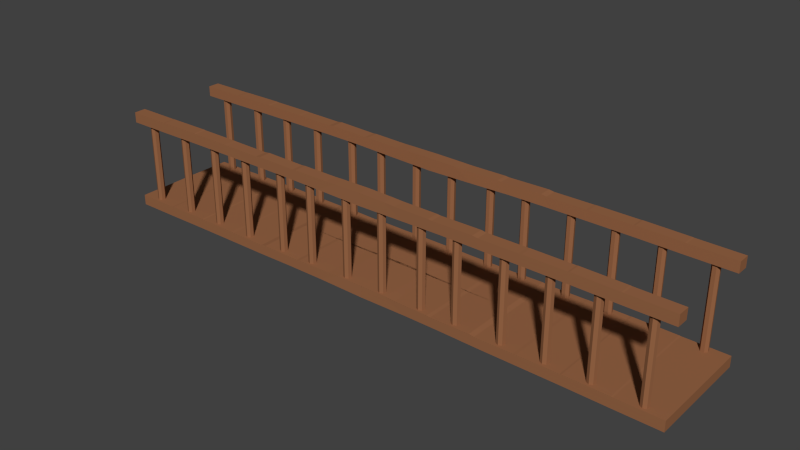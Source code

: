 # Source: BrueckeTypIII.blend  (saved by Blender 2.69.0; exported with 4.5.12 LTS)
import bpy
from mathutils import Matrix  # noqa: F401  (used for matrix-valued properties, if any)

bpy.ops.wm.read_factory_settings(use_empty=True)
scene = bpy.context.scene
scene.name = 'Scene'

# ---- collections
col_collection_1 = bpy.data.collections.new('Collection 1'); scene.collection.children.link(col_collection_1)

# ---- materials (node trees are filled in below, after node groups)
mat_holz = bpy.data.materials.new('Holz')
mat_holz.alpha_threshold = 0.0
mat_holz.use_transparent_shadow = False
mat_holz.diffuse_color = (0.3108, 0.132, 0.06121, 1.0)
mat_holz.roughness = 1.0
mat_holz.specular_intensity = 0.6
mat_holz.line_color = (0.0, 0.0, 0.0, 1.0)

# ---- material node trees

# ---- world
world_world = bpy.data.worlds.new('World'); scene.world = world_world
world_world.color = (0.05088, 0.05088, 0.05088)
world_world.use_sun_shadow = False
world_world.sun_shadow_jitter_overblur = 0.0
world_world.cycles.sampling_method = 'MANUAL'
world_world.cycles.sample_map_resolution = 256

# ---- meshes
me_circle = bpy.data.meshes.new('Circle')
me_circle.from_pydata([(1.529, -0.4012, -0.0007906), (1.034, -0.397, -0.005506), (0.5822, -0.4002, -0.01132), (-0.0007561, -0.4103, -0.01466), (0.3281, -0.2697, 0.4953), (-0.003942, -0.2678, 0.493), (0.3281, -0.2697, -0.01352), (-0.003942, -0.2678, -0.01588), (-0.0007561, -0.4103, 0.4942), (0.5822, -0.4002, 0.4975), (1.034, -0.397, 0.5033), (1.529, -0.4012, 0.5081), (2.002, -0.4028, 0.5088), (2.494, -0.406, 0.5088), (3.014, -0.4129, 0.5088), (3.544, -0.4175, 0.5088), (0.4621, -0.2737, -0.01156), (0.887, -0.2767, -0.005653), (0.4621, -0.2737, 0.4973), (0.887, -0.2767, 0.5032), (0.9322, -0.281, -0.005209), (1.418, -0.2736, -0.0006913), (1.418, -0.2736, 0.5082), (0.9322, -0.281, 0.5036), (1.481, -0.2828, 0.5084), (1.939, -0.2809, 0.5088), (1.974, -0.2792, 0.5088), (2.46, -0.2806, 0.5088), (2.998, -0.2853, 0.5088), (2.481, -0.2784, 0.5088), (3.017, -0.2872, 0.5088), (3.545, -0.2915, 0.5088), (-0.004406, -0.2684, 0.6374), (-0.001219, -0.4109, 0.6386), (0.3276, -0.2703, 0.6397), (0.5817, -0.4008, 0.6419), (1.033, -0.3976, 0.6478), (1.528, -0.4018, 0.6525), (2.002, -0.4034, 0.6533), (2.494, -0.4066, 0.6533), (3.013, -0.4135, 0.6533), (3.544, -0.4181, 0.6533), (0.4616, -0.2743, 0.6417), (0.8865, -0.2773, 0.6476), (0.9317, -0.2816, 0.6481), (1.418, -0.2742, 0.6526), (1.481, -0.2834, 0.6529), (1.939, -0.2815, 0.6533), (1.973, -0.2798, 0.6533), (2.459, -0.2812, 0.6533), (2.48, -0.279, 0.6533), (2.998, -0.2859, 0.6533), (3.017, -0.2878, 0.6533), (3.544, -0.2921, 0.6533), (0.3281, 0.8074, 0.4953), (-0.003942, 0.8113, 0.493), (-0.01853, 0.6617, 0.4942), (0.5822, 0.673, 0.4975), (1.034, 0.6826, 0.5033), (1.529, 0.6827, 0.5081), (2.002, 0.6811, 0.5088), (2.494, 0.678, 0.5088), (3.014, 0.671, 0.5088), (3.544, 0.6665, 0.5088), (0.4621, 0.8042, 0.4973), (0.887, 0.807, 0.5032), (1.418, 0.8102, 0.5082), (0.9322, 0.8027, 0.5036), (1.481, 0.801, 0.5084), (1.939, 0.803, 0.5088), (1.974, 0.8047, 0.5088), (2.46, 0.8033, 0.5088), (2.998, 0.7986, 0.5088), (2.481, 0.8055, 0.5088), (3.017, 0.7967, 0.5088), (3.545, 0.7925, 0.5088), (-0.004406, 0.8108, 0.6374), (-0.01899, 0.6611, 0.6386), (0.3276, 0.8069, 0.6397), (0.5817, 0.6724, 0.6419), (1.033, 0.682, 0.6478), (1.528, 0.6821, 0.6525), (2.002, 0.6805, 0.6533), (2.494, 0.6774, 0.6533), (3.013, 0.6704, 0.6533), (3.544, 0.6659, 0.6533), (0.4616, 0.8036, 0.6417), (0.8865, 0.8065, 0.6476), (0.9317, 0.8021, 0.6481), (1.418, 0.8096, 0.6526), (1.481, 0.8004, 0.6529), (1.939, 0.8024, 0.6533), (1.973, 0.8041, 0.6533), (2.459, 0.8028, 0.6533), (2.48, 0.8049, 0.6533), (2.998, 0.7981, 0.6533), (3.017, 0.7962, 0.6533), (3.544, 0.7919, 0.6533), (3.298, 0.7262, 0.6251), (3.298, -0.3482, 0.6251), (3.335, 0.7246, 0.6072), (3.335, -0.3499, 0.6072), (3.344, 0.7243, 0.5669), (3.344, -0.3502, 0.5669), (3.319, 0.7252, 0.5345), (3.319, -0.3493, 0.5345), (3.277, 0.7273, 0.5345), (3.277, -0.3471, 0.5345), (3.252, 0.7291, 0.5669), (3.252, -0.3453, 0.5669), (3.261, 0.7284, 0.6072), (3.261, -0.346, 0.6072), (2.751, 0.7488, 0.6251), (2.751, -0.3256, 0.6251), (2.788, 0.7435, 0.6072), (2.788, -0.3309, 0.6072), (2.798, 0.7424, 0.5669), (2.798, -0.332, 0.5669), (2.772, 0.7458, 0.5345), (2.772, -0.3286, 0.5345), (2.73, 0.752, 0.5345), (2.73, -0.3224, 0.5345), (2.705, 0.7563, 0.5669), (2.705, -0.3181, 0.5669), (2.714, 0.7547, 0.6072), (2.714, -0.3198, 0.6072), (2.247, 0.7316, 0.6251), (2.247, -0.3428, 0.6251), (2.284, 0.7229, 0.6072), (2.284, -0.3514, 0.6072), (2.294, 0.721, 0.5669), (2.294, -0.3534, 0.5669), (2.268, 0.7268, 0.5345), (2.268, -0.3475, 0.5345), (2.226, 0.7366, 0.5345), (2.226, -0.3377, 0.5345), (2.201, 0.743, 0.5669), (2.201, -0.3313, 0.5669), (2.21, 0.7406, 0.6072), (2.21, -0.3337, 0.6072), (1.743, 0.7423, 0.6251), (1.743, -0.3319, 0.6251), (1.78, 0.7308, 0.6072), (1.78, -0.3435, 0.6072), (1.79, 0.728, 0.5669), (1.79, -0.3462, 0.5669), (1.764, 0.7359, 0.5345), (1.764, -0.3383, 0.5345), (1.722, 0.749, 0.5345), (1.722, -0.3252, 0.5345), (1.697, 0.7573, 0.5669), (1.697, -0.3169, 0.5669), (1.706, 0.7543, 0.6072), (1.706, -0.32, 0.6072), (1.196, 0.7591, 0.6251), (1.196, -0.315, 0.6251), (1.234, 0.7471, 0.6072), (1.234, -0.327, 0.6072), (1.243, 0.7441, 0.5669), (1.243, -0.33, 0.5669), (1.217, 0.7526, 0.5345), (1.217, -0.3215, 0.5345), (1.176, 0.7656, 0.5345), (1.176, -0.3085, 0.5345), (1.15, 0.7734, 0.5669), (1.15, -0.3007, 0.5669), (1.159, 0.7706, 0.6072), (1.159, -0.3035, 0.6072), (0.7566, 0.7297, 0.6251), (0.7566, -0.3388, 0.6251), (0.7939, 0.7153, 0.6072), (0.7939, -0.353, 0.6072), (0.8031, 0.7115, 0.5669), (0.8031, -0.3567, 0.5669), (0.7773, 0.7216, 0.5345), (0.7773, -0.3468, 0.5345), (0.7359, 0.7379, 0.5345), (0.7359, -0.3307, 0.5345), (0.7102, 0.7478, 0.5669), (0.7102, -0.3209, 0.5669), (0.7194, 0.7446, 0.6072), (0.7194, -0.3241, 0.6072), (0.2419, 0.741, 0.6251), (0.2419, -0.3238, 0.6251), (0.2791, 0.711, 0.6072), (0.2791, -0.3529, 0.6072), (0.2883, 0.6993, 0.5669), (0.2883, -0.3643, 0.5669), (0.2626, 0.7232, 0.5345), (0.2626, -0.341, 0.5345), (0.2212, 0.7549, 0.5345), (0.2212, -0.3104, 0.5345), (0.1954, 0.7684, 0.5669), (0.1954, -0.2974, 0.5669), (0.2046, 0.768, 0.6072), (0.2046, -0.2976, 0.6072), (-1.529, -0.4012, -0.0007906), (-1.034, -0.397, -0.005506), (-0.5822, -0.4002, -0.01132), (0.0007564, -0.4103, -0.01466), (-0.3281, -0.2697, 0.4953), (0.003943, -0.2678, 0.493), (-0.3281, -0.2697, -0.01352), (0.003943, -0.2678, -0.01588), (0.0007564, -0.4103, 0.4942), (-0.5822, -0.4002, 0.4975), (-1.034, -0.397, 0.5033), (-1.529, -0.4012, 0.5081), (-2.002, -0.4028, 0.5088), (-2.494, -0.406, 0.5088), (-3.014, -0.4129, 0.5088), (-3.544, -0.4175, 0.5088), (-0.4621, -0.2737, -0.01156), (-0.887, -0.2767, -0.005653), (-0.4621, -0.2737, 0.4973), (-0.887, -0.2767, 0.5032), (-0.9322, -0.281, -0.005209), (-1.418, -0.2736, -0.0006913), (-1.418, -0.2736, 0.5082), (-0.9322, -0.281, 0.5036), (-1.481, -0.2828, 0.5084), (-1.939, -0.2809, 0.5088), (-1.974, -0.2792, 0.5088), (-2.46, -0.2806, 0.5088), (-2.998, -0.2853, 0.5088), (-2.481, -0.2784, 0.5088), (-3.017, -0.2872, 0.5088), (-3.545, -0.2915, 0.5088), (0.004406, -0.2684, 0.6374), (0.001219, -0.4109, 0.6386), (-0.3276, -0.2703, 0.6397), (-0.5817, -0.4008, 0.6419), (-1.033, -0.3976, 0.6478), (-1.528, -0.4018, 0.6525), (-2.002, -0.4034, 0.6533), (-2.494, -0.4066, 0.6533), (-3.013, -0.4135, 0.6533), (-3.544, -0.4181, 0.6533), (-0.4616, -0.2743, 0.6417), (-0.8865, -0.2773, 0.6476), (-0.9317, -0.2816, 0.6481), (-1.418, -0.2742, 0.6526), (-1.481, -0.2834, 0.6529), (-1.939, -0.2815, 0.6533), (-1.973, -0.2798, 0.6533), (-2.459, -0.2812, 0.6533), (-2.48, -0.279, 0.6533), (-2.998, -0.2859, 0.6533), (-3.017, -0.2878, 0.6533), (-3.544, -0.2921, 0.6533), (-0.3281, 0.8074, 0.4953), (0.003943, 0.8113, 0.493), (0.01853, 0.6617, 0.4942), (-0.5822, 0.673, 0.4975), (-1.034, 0.6826, 0.5033), (-1.529, 0.6827, 0.5081), (-2.002, 0.6811, 0.5088), (-2.494, 0.678, 0.5088), (-3.014, 0.671, 0.5088), (-3.544, 0.6665, 0.5088), (-0.4621, 0.8042, 0.4973), (-0.887, 0.807, 0.5032), (-1.418, 0.8102, 0.5082), (-0.9322, 0.8027, 0.5036), (-1.481, 0.801, 0.5084), (-1.939, 0.803, 0.5088), (-1.974, 0.8047, 0.5088), (-2.46, 0.8033, 0.5088), (-2.998, 0.7986, 0.5088), (-2.481, 0.8055, 0.5088), (-3.017, 0.7967, 0.5088), (-3.545, 0.7925, 0.5088), (0.004406, 0.8108, 0.6374), (0.01899, 0.6611, 0.6386), (-0.3276, 0.8069, 0.6397), (-0.5817, 0.6724, 0.6419), (-1.033, 0.682, 0.6478), (-1.528, 0.6821, 0.6525), (-2.002, 0.6805, 0.6533), (-2.494, 0.6774, 0.6533), (-3.013, 0.6704, 0.6533), (-3.544, 0.6659, 0.6533), (-0.4616, 0.8036, 0.6417), (-0.8865, 0.8065, 0.6476), (-0.9317, 0.8021, 0.6481), (-1.418, 0.8096, 0.6526), (-1.481, 0.8004, 0.6529), (-1.939, 0.8024, 0.6533), (-1.973, 0.8041, 0.6533), (-2.459, 0.8028, 0.6533), (-2.48, 0.8049, 0.6533), (-2.998, 0.7981, 0.6533), (-3.017, 0.7962, 0.6533), (-3.544, 0.7919, 0.6533), (-3.298, 0.7262, 0.6251), (-3.298, -0.3482, 0.6251), (-3.335, 0.7246, 0.6072), (-3.335, -0.3499, 0.6072), (-3.344, 0.7243, 0.5669), (-3.344, -0.3502, 0.5669), (-3.319, 0.7252, 0.5345), (-3.319, -0.3493, 0.5345), (-3.277, 0.7273, 0.5345), (-3.277, -0.3471, 0.5345), (-3.252, 0.7291, 0.5669), (-3.252, -0.3453, 0.5669), (-3.261, 0.7284, 0.6072), (-3.261, -0.346, 0.6072), (-2.751, 0.7488, 0.6251), (-2.751, -0.3256, 0.6251), (-2.788, 0.7435, 0.6072), (-2.788, -0.3309, 0.6072), (-2.798, 0.7424, 0.5669), (-2.798, -0.332, 0.5669), (-2.772, 0.7458, 0.5345), (-2.772, -0.3286, 0.5345), (-2.73, 0.752, 0.5345), (-2.73, -0.3224, 0.5345), (-2.705, 0.7563, 0.5669), (-2.705, -0.3181, 0.5669), (-2.714, 0.7547, 0.6072), (-2.714, -0.3198, 0.6072), (-2.247, 0.7316, 0.6251), (-2.247, -0.3428, 0.6251), (-2.284, 0.7229, 0.6072), (-2.284, -0.3514, 0.6072), (-2.294, 0.721, 0.5669), (-2.294, -0.3534, 0.5669), (-2.268, 0.7268, 0.5345), (-2.268, -0.3475, 0.5345), (-2.226, 0.7366, 0.5345), (-2.226, -0.3377, 0.5345), (-2.201, 0.743, 0.5669), (-2.201, -0.3313, 0.5669), (-2.21, 0.7406, 0.6072), (-2.21, -0.3337, 0.6072), (-1.743, 0.7423, 0.6251), (-1.743, -0.3319, 0.6251), (-1.78, 0.7308, 0.6072), (-1.78, -0.3435, 0.6072), (-1.79, 0.728, 0.5669), (-1.79, -0.3462, 0.5669), (-1.764, 0.7359, 0.5345), (-1.764, -0.3383, 0.5345), (-1.722, 0.749, 0.5345), (-1.722, -0.3252, 0.5345), (-1.697, 0.7573, 0.5669), (-1.697, -0.3169, 0.5669), (-1.706, 0.7543, 0.6072), (-1.706, -0.32, 0.6072), (-1.196, 0.7591, 0.6251), (-1.196, -0.315, 0.6251), (-1.234, 0.7471, 0.6072), (-1.234, -0.327, 0.6072), (-1.243, 0.7441, 0.5669), (-1.243, -0.33, 0.5669), (-1.217, 0.7526, 0.5345), (-1.217, -0.3215, 0.5345), (-1.176, 0.7656, 0.5345), (-1.176, -0.3085, 0.5345), (-1.15, 0.7734, 0.5669), (-1.15, -0.3007, 0.5669), (-1.159, 0.7706, 0.6072), (-1.159, -0.3035, 0.6072), (-0.7566, 0.7297, 0.6251), (-0.7566, -0.3388, 0.6251), (-0.7939, 0.7153, 0.6072), (-0.7939, -0.353, 0.6072), (-0.8031, 0.7115, 0.5669), (-0.8031, -0.3567, 0.5669), (-0.7773, 0.7216, 0.5345), (-0.7773, -0.3468, 0.5345), (-0.7359, 0.7379, 0.5345), (-0.7359, -0.3307, 0.5345), (-0.7102, 0.7478, 0.5669), (-0.7102, -0.3209, 0.5669), (-0.7194, 0.7446, 0.6072), (-0.7194, -0.3241, 0.6072), (-0.2419, 0.741, 0.6251), (-0.2419, -0.3238, 0.6251), (-0.2791, 0.711, 0.6072), (-0.2791, -0.3529, 0.6072), (-0.2883, 0.6993, 0.5669), (-0.2883, -0.3643, 0.5669), (-0.2626, 0.7232, 0.5345), (-0.2626, -0.341, 0.5345), (-0.2212, 0.7549, 0.5345), (-0.2212, -0.3104, 0.5345), (-0.1954, 0.7684, 0.5669), (-0.1954, -0.2974, 0.5669), (-0.2046, 0.768, 0.6072), (-0.2046, -0.2976, 0.6072), (3.544, -0.4175, -3.845e-07), (3.014, -0.4129, -3.845e-07), (2.494, -0.406, -3.845e-07), (2.002, -0.4028, -3.845e-07), (1.529, -0.4012, 0.0007899), (1.034, -0.397, 0.005505), (0.5822, -0.4002, 0.01132), (-0.0007561, -0.4103, 0.01466), (0.3281, -0.2697, -0.4953), (-0.003942, -0.2678, -0.493), (0.3281, -0.2697, 0.01352), (-0.003942, -0.2678, 0.01588), (-0.0007561, -0.4103, -0.4942), (0.5822, -0.4002, -0.4975), (1.034, -0.397, -0.5033), (1.529, -0.4012, -0.5081), (2.002, -0.4028, -0.5088), (2.494, -0.406, -0.5088), (3.014, -0.4129, -0.5088), (3.544, -0.4175, -0.5088), (0.4621, -0.2737, 0.01156), (0.887, -0.2767, 0.005653), (0.4621, -0.2737, -0.4973), (0.887, -0.2767, -0.5032), (0.9322, -0.281, 0.005208), (1.418, -0.2736, 0.0006905), (1.418, -0.2736, -0.5082), (0.9322, -0.281, -0.5036), (1.481, -0.2828, 0.0003982), (1.939, -0.2809, -3.845e-07), (1.481, -0.2828, -0.5084), (1.939, -0.2809, -0.5088), (1.974, -0.2792, -3.845e-07), (2.46, -0.2806, -3.845e-07), (1.974, -0.2792, -0.5088), (2.46, -0.2806, -0.5088), (2.481, -0.2784, -3.845e-07), (2.998, -0.2853, -3.845e-07), (2.998, -0.2853, -0.5088), (2.481, -0.2784, -0.5088), (3.017, -0.2872, -3.845e-07), (3.545, -0.2915, -3.845e-07), (3.017, -0.2872, -0.5088), (3.545, -0.2915, -0.5088), (-0.004406, -0.2684, -0.6374), (-0.001219, -0.4109, -0.6386), (0.3276, -0.2703, -0.6397), (0.5817, -0.4008, -0.6419), (1.033, -0.3976, -0.6478), (1.528, -0.4018, -0.6525), (2.002, -0.4034, -0.6533), (2.494, -0.4066, -0.6533), (3.013, -0.4135, -0.6533), (3.544, -0.4181, -0.6533), (0.4616, -0.2743, -0.6417), (0.8865, -0.2773, -0.6476), (0.9317, -0.2816, -0.6481), (1.418, -0.2742, -0.6526), (1.481, -0.2834, -0.6529), (1.939, -0.2815, -0.6533), (1.973, -0.2798, -0.6533), (2.459, -0.2812, -0.6533), (2.48, -0.279, -0.6533), (2.998, -0.2859, -0.6533), (3.017, -0.2878, -0.6533), (3.544, -0.2921, -0.6533), (0.3281, 0.8074, -0.4953), (-0.003942, 0.8113, -0.493), (-0.01853, 0.6617, -0.4942), (0.5822, 0.673, -0.4975), (1.034, 0.6826, -0.5033), (1.529, 0.6827, -0.5081), (2.002, 0.6811, -0.5088), (2.494, 0.678, -0.5088), (3.014, 0.671, -0.5088), (3.544, 0.6665, -0.5088), (0.4621, 0.8042, -0.4973), (0.887, 0.807, -0.5032), (1.418, 0.8102, -0.5082), (0.9322, 0.8027, -0.5036), (1.481, 0.801, -0.5084), (1.939, 0.803, -0.5088), (1.974, 0.8047, -0.5088), (2.46, 0.8033, -0.5088), (2.998, 0.7986, -0.5088), (2.481, 0.8055, -0.5088), (3.017, 0.7967, -0.5088), (3.545, 0.7925, -0.5088), (-0.004406, 0.8108, -0.6374), (-0.01899, 0.6611, -0.6386), (0.3276, 0.8069, -0.6397), (0.5817, 0.6724, -0.6419), (1.033, 0.682, -0.6478), (1.528, 0.6821, -0.6525), (2.002, 0.6805, -0.6533), (2.494, 0.6774, -0.6533), (3.013, 0.6704, -0.6533), (3.544, 0.6659, -0.6533), (0.4616, 0.8036, -0.6417), (0.8865, 0.8065, -0.6476), (0.9317, 0.8021, -0.6481), (1.418, 0.8096, -0.6526), (1.481, 0.8004, -0.6529), (1.939, 0.8024, -0.6533), (1.973, 0.8041, -0.6533), (2.459, 0.8028, -0.6533), (2.48, 0.8049, -0.6533), (2.998, 0.7981, -0.6533), (3.017, 0.7962, -0.6533), (3.544, 0.7919, -0.6533), (3.298, 0.7262, -0.6251), (3.298, -0.3482, -0.6251), (3.335, 0.7246, -0.6072), (3.335, -0.3499, -0.6072), (3.344, 0.7243, -0.5669), (3.344, -0.3502, -0.5669), (3.319, 0.7252, -0.5345), (3.319, -0.3493, -0.5345), (3.277, 0.7273, -0.5345), (3.277, -0.3471, -0.5345), (3.252, 0.7291, -0.5669), (3.252, -0.3453, -0.5669), (3.261, 0.7284, -0.6072), (3.261, -0.346, -0.6072), (2.751, 0.7488, -0.6251), (2.751, -0.3256, -0.6251), (2.788, 0.7435, -0.6072), (2.788, -0.3309, -0.6072), (2.798, 0.7424, -0.5669), (2.798, -0.332, -0.5669), (2.772, 0.7458, -0.5345), (2.772, -0.3286, -0.5345), (2.73, 0.752, -0.5345), (2.73, -0.3224, -0.5345), (2.705, 0.7563, -0.5669), (2.705, -0.3181, -0.5669), (2.714, 0.7547, -0.6072), (2.714, -0.3198, -0.6072), (2.247, 0.7316, -0.6251), (2.247, -0.3428, -0.6251), (2.284, 0.7229, -0.6072), (2.284, -0.3514, -0.6072), (2.294, 0.721, -0.5669), (2.294, -0.3534, -0.5669), (2.268, 0.7268, -0.5345), (2.268, -0.3475, -0.5345), (2.226, 0.7366, -0.5345), (2.226, -0.3377, -0.5345), (2.201, 0.743, -0.5669), (2.201, -0.3313, -0.5669), (2.21, 0.7406, -0.6072), (2.21, -0.3337, -0.6072), (1.743, 0.7423, -0.6251), (1.743, -0.3319, -0.6251), (1.78, 0.7308, -0.6072), (1.78, -0.3435, -0.6072), (1.79, 0.728, -0.5669), (1.79, -0.3462, -0.5669), (1.764, 0.7359, -0.5345), (1.764, -0.3383, -0.5345), (1.722, 0.749, -0.5345), (1.722, -0.3252, -0.5345), (1.697, 0.7573, -0.5669), (1.697, -0.3169, -0.5669), (1.706, 0.7543, -0.6072), (1.706, -0.32, -0.6072), (1.196, 0.7591, -0.6251), (1.196, -0.315, -0.6251), (1.234, 0.7471, -0.6072), (1.234, -0.327, -0.6072), (1.243, 0.7441, -0.5669), (1.243, -0.33, -0.5669), (1.217, 0.7526, -0.5345), (1.217, -0.3215, -0.5345), (1.176, 0.7656, -0.5345), (1.176, -0.3085, -0.5345), (1.15, 0.7734, -0.5669), (1.15, -0.3007, -0.5669), (1.159, 0.7706, -0.6072), (1.159, -0.3035, -0.6072), (0.7566, 0.7297, -0.6251), (0.7566, -0.3388, -0.6251), (0.7939, 0.7153, -0.6072), (0.7939, -0.353, -0.6072), (0.8031, 0.7115, -0.5669), (0.8031, -0.3567, -0.5669), (0.7773, 0.7216, -0.5345), (0.7773, -0.3468, -0.5345), (0.7359, 0.7379, -0.5345), (0.7359, -0.3307, -0.5345), (0.7102, 0.7478, -0.5669), (0.7102, -0.3209, -0.5669), (0.7194, 0.7446, -0.6072), (0.7194, -0.3241, -0.6072), (0.2419, 0.741, -0.6251), (0.2419, -0.3238, -0.6251), (0.2791, 0.711, -0.6072), (0.2791, -0.3529, -0.6072), (0.2883, 0.6993, -0.5669), (0.2883, -0.3643, -0.5669), (0.2626, 0.7232, -0.5345), (0.2626, -0.341, -0.5345), (0.2212, 0.7549, -0.5345), (0.2212, -0.3104, -0.5345), (0.1954, 0.7684, -0.5669), (0.1954, -0.2974, -0.5669), (0.2046, 0.768, -0.6072), (0.2046, -0.2976, -0.6072), (-3.544, -0.4175, -3.845e-07), (-3.014, -0.4129, -3.845e-07), (-2.494, -0.406, -3.845e-07), (-2.002, -0.4028, -3.845e-07), (-1.529, -0.4012, 0.0007899), (-1.034, -0.397, 0.005505), (-0.5822, -0.4002, 0.01132), (0.0007564, -0.4103, 0.01466), (-0.3281, -0.2697, -0.4953), (0.003943, -0.2678, -0.493), (-0.3281, -0.2697, 0.01352), (0.003943, -0.2678, 0.01588), (0.0007564, -0.4103, -0.4942), (-0.5822, -0.4002, -0.4975), (-1.034, -0.397, -0.5033), (-1.529, -0.4012, -0.5081), (-2.002, -0.4028, -0.5088), (-2.494, -0.406, -0.5088), (-3.014, -0.4129, -0.5088), (-3.544, -0.4175, -0.5088), (-0.4621, -0.2737, 0.01156), (-0.887, -0.2767, 0.005653), (-0.4621, -0.2737, -0.4973), (-0.887, -0.2767, -0.5032), (-0.9322, -0.281, 0.005208), (-1.418, -0.2736, 0.0006905), (-1.418, -0.2736, -0.5082), (-0.9322, -0.281, -0.5036), (-1.481, -0.2828, 0.0003982), (-1.939, -0.2809, -3.845e-07), (-1.481, -0.2828, -0.5084), (-1.939, -0.2809, -0.5088), (-1.974, -0.2792, -3.845e-07), (-2.46, -0.2806, -3.845e-07), (-1.974, -0.2792, -0.5088), (-2.46, -0.2806, -0.5088), (-2.481, -0.2784, -3.845e-07), (-2.998, -0.2853, -3.845e-07), (-2.998, -0.2853, -0.5088), (-2.481, -0.2784, -0.5088), (-3.017, -0.2872, -3.845e-07), (-3.545, -0.2915, -3.845e-07), (-3.017, -0.2872, -0.5088), (-3.545, -0.2915, -0.5088), (0.004406, -0.2684, -0.6374), (0.001219, -0.4109, -0.6386), (-0.3276, -0.2703, -0.6397), (-0.5817, -0.4008, -0.6419), (-1.033, -0.3976, -0.6478), (-1.528, -0.4018, -0.6525), (-2.002, -0.4034, -0.6533), (-2.494, -0.4066, -0.6533), (-3.013, -0.4135, -0.6533), (-3.544, -0.4181, -0.6533), (-0.4616, -0.2743, -0.6417), (-0.8865, -0.2773, -0.6476), (-0.9317, -0.2816, -0.6481), (-1.418, -0.2742, -0.6526), (-1.481, -0.2834, -0.6529), (-1.939, -0.2815, -0.6533), (-1.973, -0.2798, -0.6533), (-2.459, -0.2812, -0.6533), (-2.48, -0.279, -0.6533), (-2.998, -0.2859, -0.6533), (-3.017, -0.2878, -0.6533), (-3.544, -0.2921, -0.6533), (-0.3281, 0.8074, -0.4953), (0.003943, 0.8113, -0.493), (0.01853, 0.6617, -0.4942), (-0.5822, 0.673, -0.4975), (-1.034, 0.6826, -0.5033), (-1.529, 0.6827, -0.5081), (-2.002, 0.6811, -0.5088), (-2.494, 0.678, -0.5088), (-3.014, 0.671, -0.5088), (-3.544, 0.6665, -0.5088), (-0.4621, 0.8042, -0.4973), (-0.887, 0.807, -0.5032), (-1.418, 0.8102, -0.5082), (-0.9322, 0.8027, -0.5036), (-1.481, 0.801, -0.5084), (-1.939, 0.803, -0.5088), (-1.974, 0.8047, -0.5088), (-2.46, 0.8033, -0.5088), (-2.998, 0.7986, -0.5088), (-2.481, 0.8055, -0.5088), (-3.017, 0.7967, -0.5088), (-3.545, 0.7925, -0.5088), (0.004406, 0.8108, -0.6374), (0.01899, 0.6611, -0.6386), (-0.3276, 0.8069, -0.6397), (-0.5817, 0.6724, -0.6419), (-1.033, 0.682, -0.6478), (-1.528, 0.6821, -0.6525), (-2.002, 0.6805, -0.6533), (-2.494, 0.6774, -0.6533), (-3.013, 0.6704, -0.6533), (-3.544, 0.6659, -0.6533), (-0.4616, 0.8036, -0.6417), (-0.8865, 0.8065, -0.6476), (-0.9317, 0.8021, -0.6481), (-1.418, 0.8096, -0.6526), (-1.481, 0.8004, -0.6529), (-1.939, 0.8024, -0.6533), (-1.973, 0.8041, -0.6533), (-2.459, 0.8028, -0.6533), (-2.48, 0.8049, -0.6533), (-2.998, 0.7981, -0.6533), (-3.017, 0.7962, -0.6533), (-3.544, 0.7919, -0.6533), (-3.298, 0.7262, -0.6251), (-3.298, -0.3482, -0.6251), (-3.335, 0.7246, -0.6072), (-3.335, -0.3499, -0.6072), (-3.344, 0.7243, -0.5669), (-3.344, -0.3502, -0.5669), (-3.319, 0.7252, -0.5345), (-3.319, -0.3493, -0.5345), (-3.277, 0.7273, -0.5345), (-3.277, -0.3471, -0.5345), (-3.252, 0.7291, -0.5669), (-3.252, -0.3453, -0.5669), (-3.261, 0.7284, -0.6072), (-3.261, -0.346, -0.6072), (-2.751, 0.7488, -0.6251), (-2.751, -0.3256, -0.6251), (-2.788, 0.7435, -0.6072), (-2.788, -0.3309, -0.6072), (-2.798, 0.7424, -0.5669), (-2.798, -0.332, -0.5669), (-2.772, 0.7458, -0.5345), (-2.772, -0.3286, -0.5345), (-2.73, 0.752, -0.5345), (-2.73, -0.3224, -0.5345), (-2.705, 0.7563, -0.5669), (-2.705, -0.3181, -0.5669), (-2.714, 0.7547, -0.6072), (-2.714, -0.3198, -0.6072), (-2.247, 0.7316, -0.6251), (-2.247, -0.3428, -0.6251), (-2.284, 0.7229, -0.6072), (-2.284, -0.3514, -0.6072), (-2.294, 0.721, -0.5669), (-2.294, -0.3534, -0.5669), (-2.268, 0.7268, -0.5345), (-2.268, -0.3475, -0.5345), (-2.226, 0.7366, -0.5345), (-2.226, -0.3377, -0.5345), (-2.201, 0.743, -0.5669), (-2.201, -0.3313, -0.5669), (-2.21, 0.7406, -0.6072), (-2.21, -0.3337, -0.6072), (-1.743, 0.7423, -0.6251), (-1.743, -0.3319, -0.6251), (-1.78, 0.7308, -0.6072), (-1.78, -0.3435, -0.6072), (-1.79, 0.728, -0.5669), (-1.79, -0.3462, -0.5669), (-1.764, 0.7359, -0.5345), (-1.764, -0.3383, -0.5345), (-1.722, 0.749, -0.5345), (-1.722, -0.3252, -0.5345), (-1.697, 0.7573, -0.5669), (-1.697, -0.3169, -0.5669), (-1.706, 0.7543, -0.6072), (-1.706, -0.32, -0.6072), (-1.196, 0.7591, -0.6251), (-1.196, -0.315, -0.6251), (-1.234, 0.7471, -0.6072), (-1.234, -0.327, -0.6072), (-1.243, 0.7441, -0.5669), (-1.243, -0.33, -0.5669), (-1.217, 0.7526, -0.5345), (-1.217, -0.3215, -0.5345), (-1.176, 0.7656, -0.5345), (-1.176, -0.3085, -0.5345), (-1.15, 0.7734, -0.5669), (-1.15, -0.3007, -0.5669), (-1.159, 0.7706, -0.6072), (-1.159, -0.3035, -0.6072), (-0.7566, 0.7297, -0.6251), (-0.7566, -0.3388, -0.6251), (-0.7939, 0.7153, -0.6072), (-0.7939, -0.353, -0.6072), (-0.8031, 0.7115, -0.5669), (-0.8031, -0.3567, -0.5669), (-0.7773, 0.7216, -0.5345), (-0.7773, -0.3468, -0.5345), (-0.7359, 0.7379, -0.5345), (-0.7359, -0.3307, -0.5345), (-0.7102, 0.7478, -0.5669), (-0.7102, -0.3209, -0.5669), (-0.7194, 0.7446, -0.6072), (-0.7194, -0.3241, -0.6072), (-0.2419, 0.741, -0.6251), (-0.2419, -0.3238, -0.6251), (-0.2791, 0.711, -0.6072), (-0.2791, -0.3529, -0.6072), (-0.2883, 0.6993, -0.5669), (-0.2883, -0.3643, -0.5669), (-0.2626, 0.7232, -0.5345), (-0.2626, -0.341, -0.5345), (-0.2212, 0.7549, -0.5345), (-0.2212, -0.3104, -0.5345), (-0.1954, 0.7684, -0.5669), (-0.1954, -0.2974, -0.5669), (-0.2046, 0.768, -0.6072), (-0.2046, -0.2976, -0.6072)], [], [(19, 18, 42), (12, 13, 39), (8, 5, 3), (7, 5, 6), (26, 25, 48), (3, 7, 6), (16, 18, 17), (2, 16, 17), (20, 23, 21), (15, 31, 53), (1, 20, 21), (420, 24, 25), (0, 420, 421), (424, 26, 27), (11, 12, 38), (428, 29, 28), (10, 11, 36), (432, 30, 433), (392, 433, 31), (24, 22, 45), (6, 4, 16), (19, 23, 20), (21, 22, 420), (421, 25, 424), (27, 29, 428), (429, 28, 432), (17, 20, 1), (0, 21, 420), (2, 6, 16), (4, 5, 32), (9, 10, 35), (23, 19, 43), (30, 28, 52), (31, 30, 53), (8, 9, 33), (392, 15, 14), (393, 14, 13), (394, 13, 12), (395, 12, 11), (0, 11, 10), (1, 10, 9), (2, 9, 8), (36, 43, 35), (38, 47, 37), (35, 34, 33), (37, 45, 36), (39, 49, 38), (40, 51, 39), (41, 53, 52), (35, 42, 34), (36, 44, 43), (45, 37, 46), (38, 48, 47), (39, 50, 49), (51, 40, 52), (13, 14, 40), (18, 4, 34), (22, 23, 44), (25, 24, 47), (14, 15, 41), (27, 26, 49), (29, 27, 50), (5, 8, 32), (28, 29, 51), (65, 64, 86), (60, 61, 83), (70, 69, 92), (63, 75, 97), (59, 60, 82), (58, 59, 80), (68, 66, 89), (54, 55, 76), (57, 58, 79), (67, 65, 87), (74, 72, 96), (75, 74, 97), (56, 57, 77), (80, 87, 79), (82, 91, 81), (79, 78, 77), (81, 89, 80), (83, 93, 82), (84, 95, 83), (85, 97, 96), (79, 86, 78), (80, 88, 87), (89, 81, 90), (82, 92, 91), (83, 94, 93), (95, 84, 96), (61, 62, 84), (64, 54, 78), (66, 67, 88), (69, 68, 91), (62, 63, 85), (71, 70, 93), (73, 71, 94), (55, 56, 76), (72, 73, 95), (56, 55, 54), (98, 99, 100), (100, 101, 102), (102, 103, 105), (104, 105, 107), (106, 107, 109), (107, 111, 109), (110, 111, 98), (108, 109, 110), (110, 106, 108), (112, 113, 114), (114, 115, 116), (116, 117, 119), (118, 119, 121), (120, 121, 123), (121, 125, 123), (124, 125, 112), (122, 123, 124), (124, 120, 122), (126, 127, 128), (128, 129, 130), (130, 131, 133), (132, 133, 135), (134, 135, 137), (135, 139, 137), (138, 139, 126), (136, 137, 138), (138, 134, 136), (140, 141, 142), (142, 143, 144), (144, 145, 147), (146, 147, 149), (148, 149, 151), (149, 153, 151), (152, 153, 140), (150, 151, 152), (152, 148, 150), (154, 155, 156), (156, 157, 158), (158, 159, 161), (160, 161, 163), (162, 163, 165), (159, 157, 161), (166, 167, 154), (164, 165, 166), (156, 158, 160), (168, 169, 170), (170, 171, 172), (172, 173, 175), (174, 175, 177), (176, 177, 179), (173, 171, 175), (180, 181, 168), (178, 179, 180), (170, 172, 174), (182, 183, 184), (184, 185, 186), (186, 187, 189), (188, 189, 191), (190, 191, 193), (187, 185, 189), (194, 195, 182), (192, 193, 194), (184, 186, 188), (215, 239, 238), (208, 234, 235), (204, 199, 201), (203, 202, 201), (222, 244, 221), (199, 198, 202), (212, 213, 214), (198, 197, 213), (216, 217, 219), (211, 237, 249), (197, 196, 217), (628, 629, 221), (196, 603, 629), (632, 633, 223), (207, 233, 234), (636, 637, 224), (206, 232, 207), (640, 641, 227), (600, 211, 227), (220, 242, 241), (202, 212, 200), (215, 213, 216), (217, 628, 218), (629, 632, 222), (223, 633, 225), (637, 640, 226), (213, 197, 216), (196, 628, 217), (198, 212, 202), (200, 230, 228), (205, 231, 206), (219, 240, 239), (226, 248, 224), (227, 249, 226), (204, 229, 205), (600, 601, 210), (601, 602, 209), (602, 603, 208), (603, 196, 207), (196, 197, 206), (197, 198, 205), (198, 199, 204), (232, 231, 239), (234, 233, 243), (231, 229, 230), (233, 232, 241), (235, 234, 245), (236, 235, 247), (237, 236, 248), (231, 230, 238), (232, 239, 240), (241, 242, 233), (234, 243, 244), (235, 245, 246), (247, 248, 236), (209, 235, 236), (214, 238, 230), (218, 241, 240), (221, 243, 220), (210, 236, 237), (223, 245, 222), (225, 246, 223), (201, 228, 204), (224, 247, 225), (261, 283, 282), (256, 278, 279), (266, 288, 265), (259, 281, 293), (255, 277, 278), (254, 276, 255), (264, 286, 285), (250, 274, 272), (253, 275, 254), (263, 284, 283), (270, 292, 268), (271, 293, 270), (252, 273, 253), (276, 275, 283), (278, 277, 287), (275, 273, 274), (277, 276, 285), (279, 278, 289), (280, 279, 291), (281, 280, 292), (275, 274, 282), (276, 283, 284), (285, 286, 277), (278, 287, 288), (279, 289, 290), (291, 292, 280), (257, 279, 280), (260, 282, 274), (262, 285, 284), (265, 287, 264), (258, 280, 281), (267, 289, 266), (269, 290, 267), (251, 272, 252), (268, 291, 269), (251, 252, 250), (294, 296, 295), (296, 298, 297), (298, 300, 301), (300, 302, 303), (302, 304, 305), (307, 303, 305), (306, 294, 307), (304, 306, 305), (306, 304, 302), (308, 310, 309), (310, 312, 311), (312, 314, 315), (314, 316, 317), (316, 318, 319), (321, 317, 319), (320, 308, 321), (318, 320, 319), (320, 318, 316), (322, 324, 323), (324, 326, 325), (326, 328, 329), (328, 330, 331), (330, 332, 333), (335, 331, 333), (334, 322, 335), (332, 334, 333), (334, 332, 330), (336, 338, 337), (338, 340, 339), (340, 342, 343), (342, 344, 345), (344, 346, 347), (349, 345, 347), (348, 336, 349), (346, 348, 347), (348, 346, 344), (350, 352, 351), (352, 354, 353), (354, 356, 357), (356, 358, 359), (358, 360, 361), (353, 355, 357), (362, 350, 363), (360, 362, 361), (352, 356, 354), (364, 366, 365), (366, 368, 367), (368, 370, 371), (370, 372, 373), (372, 374, 375), (367, 369, 371), (376, 364, 377), (374, 376, 375), (366, 370, 368), (378, 380, 379), (380, 382, 381), (382, 384, 385), (384, 386, 387), (386, 388, 389), (381, 383, 385), (390, 378, 391), (388, 390, 389), (380, 384, 382), (395, 394, 425), (393, 392, 432), (415, 447, 446), (408, 442, 443), (404, 399, 401), (403, 402, 401), (426, 452, 423), (399, 398, 402), (412, 413, 414), (398, 397, 413), (416, 417, 419), (411, 445, 457), (397, 396, 417), (420, 421, 422), (396, 395, 421), (424, 425, 427), (407, 441, 442), (428, 429, 431), (394, 393, 429), (406, 440, 407), (432, 433, 435), (392, 411, 433), (422, 450, 449), (402, 412, 400), (415, 413, 416), (417, 420, 418), (421, 424, 426), (427, 425, 428), (429, 432, 434), (413, 397, 416), (396, 420, 417), (395, 424, 421), (425, 394, 428), (393, 432, 429), (398, 412, 402), (400, 438, 436), (405, 439, 406), (419, 448, 447), (434, 456, 430), (435, 457, 434), (404, 437, 405), (392, 393, 410), (393, 394, 410), (394, 395, 408), (395, 396, 407), (396, 397, 406), (397, 398, 405), (398, 399, 404), (440, 439, 447), (442, 441, 451), (439, 437, 438), (441, 440, 449), (443, 442, 453), (444, 443, 455), (445, 444, 456), (439, 438, 446), (440, 447, 448), (449, 450, 441), (442, 451, 452), (443, 453, 454), (455, 456, 444), (409, 443, 444), (414, 446, 438), (418, 449, 448), (423, 451, 422), (410, 444, 445), (427, 453, 426), (431, 454, 427), (401, 436, 404), (430, 455, 431), (469, 491, 490), (464, 486, 487), (474, 496, 473), (467, 489, 501), (463, 485, 486), (462, 484, 463), (472, 494, 493), (458, 482, 480), (461, 483, 462), (471, 492, 491), (478, 500, 476), (479, 501, 478), (460, 481, 461), (484, 483, 491), (486, 485, 495), (483, 481, 482), (485, 484, 493), (487, 486, 497), (488, 487, 499), (489, 488, 500), (483, 482, 490), (484, 491, 492), (493, 494, 485), (486, 495, 496), (487, 497, 498), (499, 500, 488), (465, 487, 488), (468, 490, 482), (470, 493, 492), (473, 495, 472), (466, 488, 489), (475, 497, 474), (477, 498, 475), (459, 480, 460), (476, 499, 477), (459, 460, 458), (502, 504, 503), (504, 506, 505), (506, 508, 509), (508, 510, 511), (510, 512, 513), (515, 511, 513), (514, 502, 515), (512, 514, 513), (514, 512, 510), (516, 518, 517), (518, 520, 519), (520, 522, 523), (522, 524, 525), (524, 526, 527), (529, 525, 527), (528, 516, 529), (526, 528, 527), (528, 526, 524), (530, 532, 531), (532, 534, 533), (534, 536, 537), (536, 538, 539), (538, 540, 541), (543, 539, 541), (542, 530, 543), (540, 542, 541), (542, 540, 538), (544, 546, 545), (546, 548, 547), (548, 550, 551), (550, 552, 553), (552, 554, 555), (557, 553, 555), (556, 544, 557), (554, 556, 555), (556, 554, 552), (558, 560, 559), (560, 562, 561), (562, 564, 565), (564, 566, 567), (566, 568, 569), (561, 563, 565), (570, 558, 571), (568, 570, 569), (560, 564, 562), (572, 574, 573), (574, 576, 575), (576, 578, 579), (578, 580, 581), (580, 582, 583), (575, 577, 579), (584, 572, 585), (582, 584, 583), (574, 578, 576), (586, 588, 587), (588, 590, 589), (590, 592, 593), (592, 594, 595), (594, 596, 597), (589, 591, 593), (598, 586, 599), (596, 598, 597), (588, 592, 590), (603, 632, 633), (601, 640, 600), (623, 622, 654), (616, 617, 651), (612, 609, 607), (611, 609, 610), (634, 631, 660), (607, 611, 610), (620, 622, 621), (606, 620, 621), (624, 627, 625), (619, 643, 665), (605, 624, 625), (628, 630, 629), (604, 628, 629), (632, 634, 635), (615, 616, 650), (636, 639, 637), (602, 636, 637), (614, 615, 648), (640, 642, 641), (600, 641, 643), (630, 626, 657), (610, 608, 620), (623, 627, 624), (625, 626, 628), (629, 631, 634), (635, 639, 636), (637, 638, 642), (621, 624, 605), (604, 625, 628), (603, 629, 632), (633, 636, 602), (601, 637, 640), (606, 610, 620), (608, 609, 644), (613, 614, 647), (627, 623, 655), (642, 638, 664), (643, 642, 665), (612, 613, 645), (600, 619, 618), (601, 618, 617), (602, 617, 603), (603, 616, 615), (604, 615, 614), (605, 614, 613), (606, 613, 612), (648, 655, 647), (650, 659, 649), (647, 646, 645), (649, 657, 648), (651, 661, 650), (652, 663, 651), (653, 665, 664), (647, 654, 646), (648, 656, 655), (657, 649, 658), (650, 660, 659), (651, 662, 661), (663, 652, 664), (617, 618, 652), (622, 608, 646), (626, 627, 656), (631, 630, 659), (618, 619, 653), (635, 634, 661), (639, 635, 662), (609, 612, 644), (638, 639, 663), (677, 676, 698), (672, 673, 695), (682, 681, 704), (675, 687, 709), (671, 672, 694), (670, 671, 692), (680, 678, 701), (666, 667, 688), (669, 670, 691), (679, 677, 699), (686, 684, 708), (687, 686, 709), (668, 669, 689), (692, 699, 691), (694, 703, 693), (691, 690, 689), (693, 701, 692), (695, 705, 694), (696, 707, 695), (697, 709, 708), (691, 698, 690), (692, 700, 699), (701, 693, 702), (694, 704, 703), (695, 706, 705), (707, 696, 708), (673, 674, 696), (676, 666, 690), (678, 679, 700), (681, 680, 703), (674, 675, 697), (683, 682, 705), (685, 683, 706), (667, 668, 688), (684, 685, 707), (668, 667, 666), (710, 711, 712), (712, 713, 714), (714, 715, 717), (716, 717, 719), (718, 719, 721), (719, 723, 721), (722, 723, 710), (720, 721, 722), (722, 718, 720), (724, 725, 726), (726, 727, 728), (728, 729, 731), (730, 731, 733), (732, 733, 735), (733, 737, 735), (736, 737, 724), (734, 735, 736), (736, 732, 734), (738, 739, 740), (740, 741, 742), (742, 743, 745), (744, 745, 747), (746, 747, 749), (747, 751, 749), (750, 751, 738), (748, 749, 750), (750, 746, 748), (752, 753, 754), (754, 755, 756), (756, 757, 759), (758, 759, 761), (760, 761, 763), (761, 765, 763), (764, 765, 752), (762, 763, 764), (764, 760, 762), (766, 767, 768), (768, 769, 770), (770, 771, 773), (772, 773, 775), (774, 775, 777), (771, 769, 773), (778, 779, 766), (776, 777, 778), (768, 770, 772), (780, 781, 782), (782, 783, 784), (784, 785, 787), (786, 787, 789), (788, 789, 791), (785, 783, 787), (792, 793, 780), (790, 791, 792), (782, 784, 786), (794, 795, 796), (796, 797, 798), (798, 799, 801), (800, 801, 803), (802, 803, 805), (799, 797, 801), (806, 807, 794), (804, 805, 806), (796, 798, 800), (43, 19, 42), (38, 12, 39), (5, 7, 3), (5, 4, 6), (25, 47, 48), (2, 3, 6), (18, 19, 17), (1, 2, 17), (23, 22, 21), (41, 15, 53), (0, 1, 21), (421, 420, 25), (395, 0, 421), (425, 424, 27), (37, 11, 38), (429, 428, 28), (11, 37, 36), (394, 409, 410), (15, 392, 31), (46, 24, 45), (4, 18, 16), (17, 19, 20), (22, 24, 420), (633, 636, 225), (425, 27, 428), (25, 26, 424), (34, 4, 32), (10, 36, 35), (44, 23, 43), (28, 51, 52), (30, 52, 53), (9, 35, 33), (393, 392, 14), (394, 393, 13), (395, 394, 12), (0, 395, 11), (1, 0, 10), (2, 1, 9), (3, 2, 8), (43, 42, 35), (47, 46, 37), (34, 32, 33), (45, 44, 36), (49, 48, 38), (51, 50, 39), (40, 41, 52), (39, 13, 40), (42, 18, 34), (45, 22, 44), (24, 46, 47), (40, 14, 41), (26, 48, 49), (27, 49, 50), (8, 33, 32), (29, 50, 51), (87, 65, 86), (82, 60, 83), (69, 91, 92), (85, 63, 97), (81, 59, 82), (59, 81, 80), (90, 68, 89), (78, 54, 76), (58, 80, 79), (88, 67, 87), (72, 95, 96), (74, 96, 97), (57, 79, 77), (87, 86, 79), (91, 90, 81), (78, 76, 77), (89, 88, 80), (93, 92, 82), (95, 94, 83), (84, 85, 96), (83, 61, 84), (86, 64, 78), (89, 66, 88), (68, 90, 91), (84, 62, 85), (70, 92, 93), (71, 93, 94), (56, 77, 76), (73, 94, 95), (57, 56, 54), (57, 54, 64), (57, 64, 65), (58, 57, 65), (678, 671, 670), (66, 68, 59), (67, 66, 58), (71, 73, 61), (69, 70, 60), (59, 68, 69), (73, 72, 61), (75, 63, 74), (60, 71, 61), (70, 71, 60), (58, 65, 67), (60, 59, 69), (675, 674, 686), (463, 470, 462), (466, 467, 478), (99, 101, 100), (101, 103, 102), (104, 102, 105), (106, 104, 107), (108, 106, 109), (99, 111, 107), (99, 107, 105), (101, 99, 105), (103, 101, 105), (111, 99, 98), (109, 111, 110), (110, 98, 106), (106, 98, 104), (98, 100, 104), (100, 102, 104), (113, 115, 114), (115, 117, 116), (118, 116, 119), (120, 118, 121), (122, 120, 123), (113, 125, 121), (113, 121, 119), (115, 113, 119), (117, 115, 119), (125, 113, 112), (123, 125, 124), (124, 112, 120), (120, 112, 118), (112, 114, 118), (114, 116, 118), (127, 129, 128), (129, 131, 130), (132, 130, 133), (134, 132, 135), (136, 134, 137), (127, 139, 135), (127, 135, 133), (129, 127, 133), (131, 129, 133), (139, 127, 126), (137, 139, 138), (138, 126, 134), (134, 126, 132), (126, 128, 132), (128, 130, 132), (141, 143, 142), (143, 145, 144), (146, 144, 147), (148, 146, 149), (150, 148, 151), (141, 153, 149), (141, 149, 147), (143, 141, 147), (145, 143, 147), (153, 141, 140), (151, 153, 152), (152, 140, 148), (148, 140, 146), (140, 142, 146), (142, 144, 146), (155, 157, 156), (157, 159, 158), (160, 158, 161), (162, 160, 163), (164, 162, 165), (157, 155, 161), (161, 155, 163), (155, 167, 163), (167, 165, 163), (167, 155, 154), (165, 167, 166), (154, 156, 160), (154, 160, 162), (166, 154, 162), (164, 166, 162), (169, 171, 170), (171, 173, 172), (174, 172, 175), (176, 174, 177), (178, 176, 179), (171, 169, 175), (175, 169, 177), (169, 181, 177), (181, 179, 177), (181, 169, 168), (179, 181, 180), (168, 170, 174), (168, 174, 176), (180, 168, 176), (178, 180, 176), (183, 185, 184), (185, 187, 186), (188, 186, 189), (190, 188, 191), (192, 190, 193), (185, 183, 189), (189, 183, 191), (191, 183, 193), (587, 595, 597), (195, 183, 182), (193, 195, 194), (182, 184, 188), (182, 188, 190), (194, 182, 192), (378, 390, 388), (214, 215, 238), (209, 208, 235), (199, 203, 201), (202, 200, 201), (244, 243, 221), (203, 199, 202), (213, 215, 214), (212, 198, 213), (217, 218, 219), (227, 211, 249), (216, 197, 217), (220, 628, 221), (628, 196, 629), (222, 632, 223), (208, 207, 234), (225, 636, 224), (232, 233, 207), (226, 640, 227), (641, 600, 227), (218, 220, 241), (212, 214, 200), (219, 215, 216), (628, 220, 218), (221, 629, 222), (224, 637, 226), (201, 200, 228), (231, 232, 206), (215, 219, 239), (248, 247, 224), (249, 248, 226), (229, 231, 205), (211, 600, 210), (210, 601, 209), (209, 602, 208), (208, 603, 207), (207, 196, 206), (206, 197, 205), (205, 198, 204), (231, 238, 239), (233, 242, 243), (229, 228, 230), (232, 240, 241), (234, 244, 245), (235, 246, 247), (249, 237, 248), (210, 209, 236), (200, 214, 230), (219, 218, 240), (243, 242, 220), (211, 210, 237), (245, 244, 222), (246, 245, 223), (228, 229, 204), (247, 246, 225), (260, 261, 282), (257, 256, 279), (288, 287, 265), (271, 259, 293), (256, 255, 278), (276, 277, 255), (262, 264, 285), (251, 250, 272), (275, 276, 254), (261, 263, 283), (292, 291, 268), (293, 292, 270), (273, 275, 253), (275, 282, 283), (277, 286, 287), (273, 272, 274), (276, 284, 285), (278, 288, 289), (279, 290, 291), (293, 281, 292), (258, 257, 280), (250, 260, 274), (263, 262, 284), (287, 286, 264), (259, 258, 281), (289, 288, 266), (290, 289, 267), (272, 273, 252), (291, 290, 269), (252, 253, 250), (250, 253, 260), (260, 253, 261), (253, 254, 261), (261, 254, 263), (262, 263, 254), (264, 262, 255), (268, 269, 257), (267, 266, 256), (258, 270, 268), (266, 265, 256), (257, 258, 268), (686, 674, 684), (269, 267, 257), (66, 59, 58), (264, 255, 265), (267, 256, 257), (795, 807, 805), (74, 62, 72), (296, 297, 295), (298, 299, 297), (299, 298, 301), (301, 300, 303), (303, 302, 305), (295, 303, 307), (295, 301, 303), (297, 299, 301), (295, 297, 301), (294, 295, 307), (306, 307, 305), (294, 306, 302), (294, 302, 300), (296, 294, 300), (298, 296, 300), (310, 311, 309), (312, 313, 311), (313, 312, 315), (315, 314, 317), (317, 316, 319), (309, 317, 321), (309, 315, 317), (311, 313, 315), (309, 311, 315), (308, 309, 321), (320, 321, 319), (308, 320, 316), (308, 316, 314), (310, 308, 314), (312, 310, 314), (324, 325, 323), (326, 327, 325), (327, 326, 329), (329, 328, 331), (331, 330, 333), (323, 331, 335), (323, 329, 331), (325, 327, 329), (323, 325, 329), (322, 323, 335), (334, 335, 333), (322, 334, 330), (322, 330, 328), (324, 322, 328), (326, 324, 328), (338, 339, 337), (340, 341, 339), (341, 340, 343), (343, 342, 345), (345, 344, 347), (337, 345, 349), (337, 343, 345), (339, 341, 343), (337, 339, 343), (336, 337, 349), (348, 349, 347), (336, 348, 344), (336, 344, 342), (338, 336, 342), (340, 338, 342), (352, 353, 351), (354, 355, 353), (355, 354, 357), (357, 356, 359), (359, 358, 361), (351, 353, 357), (351, 357, 359), (363, 351, 359), (361, 363, 359), (350, 351, 363), (362, 363, 361), (352, 350, 356), (356, 350, 358), (350, 362, 358), (362, 360, 358), (366, 367, 365), (368, 369, 367), (369, 368, 371), (371, 370, 373), (373, 372, 375), (365, 367, 371), (365, 371, 373), (377, 365, 373), (375, 377, 373), (364, 365, 377), (376, 377, 375), (366, 364, 370), (370, 364, 372), (364, 376, 372), (376, 374, 372), (380, 381, 379), (382, 383, 381), (383, 382, 385), (385, 384, 387), (387, 386, 389), (379, 381, 385), (379, 385, 387), (391, 379, 389), (586, 598, 596), (378, 379, 391), (390, 391, 389), (380, 378, 384), (384, 378, 386), (386, 378, 388), (794, 802, 804), (424, 395, 425), (392, 433, 432), (414, 415, 446), (409, 408, 443), (399, 403, 401), (402, 400, 401), (452, 451, 423), (403, 399, 402), (413, 415, 414), (412, 398, 413), (417, 418, 419), (435, 411, 457), (416, 397, 417), (421, 423, 422), (420, 396, 421), (426, 424, 427), (408, 407, 442), (617, 616, 603), (428, 394, 429), (440, 441, 407), (434, 432, 435), (28, 30, 432), (418, 422, 449), (412, 414, 400), (419, 415, 416), (420, 422, 418), (423, 421, 426), (431, 427, 428), (430, 429, 434), (401, 400, 436), (439, 440, 406), (415, 419, 447), (456, 455, 430), (457, 456, 434), (437, 439, 405), (411, 392, 410), (642, 643, 641), (409, 394, 408), (408, 395, 407), (407, 396, 406), (406, 397, 405), (405, 398, 404), (439, 446, 447), (441, 450, 451), (437, 436, 438), (440, 448, 449), (442, 452, 453), (443, 454, 455), (457, 445, 456), (410, 409, 444), (400, 414, 438), (419, 418, 448), (451, 450, 422), (411, 410, 445), (453, 452, 426), (454, 453, 427), (436, 437, 404), (455, 454, 431), (468, 469, 490), (465, 464, 487), (496, 495, 473), (479, 467, 501), (464, 463, 486), (484, 485, 463), (470, 472, 493), (459, 458, 480), (483, 484, 462), (469, 471, 491), (500, 499, 476), (501, 500, 478), (481, 483, 461), (483, 490, 491), (485, 494, 495), (481, 480, 482), (484, 492, 493), (486, 496, 497), (487, 498, 499), (501, 489, 500), (466, 465, 488), (458, 468, 482), (471, 470, 492), (495, 494, 472), (467, 466, 489), (497, 496, 474), (498, 497, 475), (480, 481, 460), (499, 498, 477), (460, 461, 458), (458, 461, 468), (468, 461, 469), (461, 462, 469), (469, 462, 471), (470, 471, 462), (472, 470, 463), (476, 477, 465), (475, 474, 464), (466, 478, 476), (474, 473, 464), (465, 466, 476), (258, 259, 270), (477, 475, 465), (255, 262, 254), (472, 463, 473), (475, 464, 465), (63, 62, 74), (62, 61, 72), (504, 505, 503), (506, 507, 505), (507, 506, 509), (509, 508, 511), (511, 510, 513), (503, 511, 515), (503, 509, 511), (505, 507, 509), (503, 505, 509), (502, 503, 515), (514, 515, 513), (502, 514, 510), (502, 510, 508), (504, 502, 508), (506, 504, 508), (518, 519, 517), (520, 521, 519), (521, 520, 523), (523, 522, 525), (525, 524, 527), (517, 525, 529), (517, 523, 525), (519, 521, 523), (517, 519, 523), (516, 517, 529), (528, 529, 527), (516, 528, 524), (516, 524, 522), (518, 516, 522), (520, 518, 522), (532, 533, 531), (534, 535, 533), (535, 534, 537), (537, 536, 539), (539, 538, 541), (531, 539, 543), (531, 537, 539), (533, 535, 537), (531, 533, 537), (530, 531, 543), (542, 543, 541), (530, 542, 538), (530, 538, 536), (532, 530, 536), (534, 532, 536), (546, 547, 545), (548, 549, 547), (549, 548, 551), (551, 550, 553), (553, 552, 555), (545, 553, 557), (545, 551, 553), (547, 549, 551), (545, 547, 551), (544, 545, 557), (556, 557, 555), (544, 556, 552), (544, 552, 550), (546, 544, 550), (548, 546, 550), (560, 561, 559), (562, 563, 561), (563, 562, 565), (565, 564, 567), (567, 566, 569), (559, 561, 565), (559, 565, 567), (571, 559, 567), (569, 571, 567), (558, 559, 571), (570, 571, 569), (560, 558, 564), (564, 558, 566), (558, 570, 566), (570, 568, 566), (574, 575, 573), (576, 577, 575), (577, 576, 579), (579, 578, 581), (581, 580, 583), (573, 575, 579), (573, 579, 581), (585, 573, 581), (583, 585, 581), (572, 573, 585), (584, 585, 583), (574, 572, 578), (578, 572, 580), (572, 584, 580), (584, 582, 580), (588, 589, 587), (590, 591, 589), (591, 590, 593), (593, 592, 595), (595, 594, 597), (587, 589, 593), (587, 593, 595), (599, 587, 597), (379, 387, 389), (586, 587, 599), (598, 599, 597), (588, 586, 592), (592, 586, 594), (594, 586, 596), (182, 190, 192), (602, 603, 633), (640, 641, 600), (655, 623, 654), (650, 616, 651), (609, 611, 607), (609, 608, 610), (631, 659, 660), (606, 607, 610), (622, 623, 621), (605, 606, 621), (627, 626, 625), (653, 619, 665), (604, 605, 625), (630, 631, 629), (603, 604, 629), (633, 632, 635), (649, 615, 650), (429, 430, 431), (601, 602, 637), (615, 649, 648), (411, 435, 433), (619, 600, 643), (658, 630, 657), (608, 622, 620), (621, 623, 624), (626, 630, 628), (632, 629, 634), (633, 635, 636), (640, 637, 642), (646, 608, 644), (614, 648, 647), (656, 627, 655), (638, 663, 664), (642, 664, 665), (613, 647, 645), (601, 600, 618), (602, 601, 617), (30, 31, 433), (604, 603, 615), (605, 604, 614), (606, 605, 613), (607, 606, 612), (655, 654, 647), (659, 658, 649), (646, 644, 645), (657, 656, 648), (661, 660, 650), (663, 662, 651), (652, 653, 664), (651, 617, 652), (654, 622, 646), (657, 626, 656), (630, 658, 659), (652, 618, 653), (634, 660, 661), (635, 661, 662), (612, 645, 644), (639, 662, 663), (699, 677, 698), (694, 672, 695), (681, 703, 704), (697, 675, 709), (693, 671, 694), (671, 693, 692), (702, 680, 701), (690, 666, 688), (670, 692, 691), (700, 679, 699), (684, 707, 708), (686, 708, 709), (669, 691, 689), (699, 698, 691), (703, 702, 693), (690, 688, 689), (701, 700, 692), (705, 704, 694), (707, 706, 695), (696, 697, 708), (695, 673, 696), (698, 676, 690), (701, 678, 700), (680, 702, 703), (696, 674, 697), (682, 704, 705), (683, 705, 706), (668, 689, 688), (685, 706, 707), (669, 668, 666), (669, 666, 676), (669, 676, 677), (670, 669, 677), (674, 673, 684), (678, 680, 671), (679, 678, 670), (683, 685, 673), (681, 682, 672), (671, 680, 681), (685, 684, 673), (687, 675, 686), (672, 683, 673), (682, 683, 672), (670, 677, 679), (672, 671, 681), (463, 464, 473), (255, 256, 265), (259, 271, 270), (711, 713, 712), (713, 715, 714), (716, 714, 717), (718, 716, 719), (720, 718, 721), (711, 723, 719), (711, 719, 717), (713, 711, 717), (715, 713, 717), (723, 711, 710), (721, 723, 722), (722, 710, 718), (718, 710, 716), (710, 712, 716), (712, 714, 716), (725, 727, 726), (727, 729, 728), (730, 728, 731), (732, 730, 733), (734, 732, 735), (725, 737, 733), (725, 733, 731), (727, 725, 731), (729, 727, 731), (737, 725, 724), (735, 737, 736), (736, 724, 732), (732, 724, 730), (724, 726, 730), (726, 728, 730), (739, 741, 740), (741, 743, 742), (744, 742, 745), (746, 744, 747), (748, 746, 749), (739, 751, 747), (739, 747, 745), (741, 739, 745), (743, 741, 745), (751, 739, 738), (749, 751, 750), (750, 738, 746), (746, 738, 744), (738, 740, 744), (740, 742, 744), (753, 755, 754), (755, 757, 756), (758, 756, 759), (760, 758, 761), (762, 760, 763), (753, 765, 761), (753, 761, 759), (755, 753, 759), (757, 755, 759), (765, 753, 752), (763, 765, 764), (764, 752, 760), (760, 752, 758), (752, 754, 758), (754, 756, 758), (767, 769, 768), (769, 771, 770), (772, 770, 773), (774, 772, 775), (776, 774, 777), (769, 767, 773), (773, 767, 775), (767, 779, 775), (779, 777, 775), (779, 767, 766), (777, 779, 778), (766, 768, 772), (766, 772, 774), (778, 766, 774), (776, 778, 774), (781, 783, 782), (783, 785, 784), (786, 784, 787), (788, 786, 789), (790, 788, 791), (783, 781, 787), (787, 781, 789), (781, 793, 789), (793, 791, 789), (793, 781, 780), (791, 793, 792), (780, 782, 786), (780, 786, 788), (792, 780, 788), (790, 792, 788), (795, 797, 796), (797, 799, 798), (800, 798, 801), (802, 800, 803), (804, 802, 805), (797, 795, 801), (801, 795, 803), (803, 795, 805), (183, 195, 193), (807, 795, 794), (805, 807, 806), (794, 796, 800), (794, 800, 802), (806, 794, 804), (639, 638, 637), (467, 479, 478)])
me_circle.materials.append(mat_holz)
me_circle.use_remesh_preserve_volume = False
me_circle.use_remesh_preserve_attributes = False
me_circle.use_mirror_vertex_groups = False
me_circle.update()

# ---- objects
ob_bruecketypiii = bpy.data.objects.new('BrueckeTypIII', me_circle)

# ---- transforms, parenting, visibility, modifiers, constraints
ob_bruecketypiii.location = (0.0, 0.0, 0.0)
ob_bruecketypiii.rotation_euler = (1.571, 0.0, 0.0)
ob_bruecketypiii.lineart.crease_threshold = 0.0

# ---- collection membership
col_collection_1.objects.link(ob_bruecketypiii)

# ---- scene / render settings (as saved in the file)
scene.frame_start = 1; scene.frame_end = 250; scene.frame_set(1)
scene.render.engine = 'BLENDER_EEVEE_NEXT'
scene.render.resolution_percentage = 50
scene.render.dither_intensity = 0.0
scene.cycles.use_denoising = False
scene.cycles.samples = 10
scene.cycles.sampling_pattern = 'TABULATED_SOBOL'
scene.cycles.light_sampling_threshold = 0.0
scene.cycles.use_adaptive_sampling = False
scene.cycles.use_light_tree = False
scene.cycles.blur_glossy = 0.0
scene.cycles.volume_bounces = 1
scene.cycles.pixel_filter_type = 'GAUSSIAN'
scene.cycles.sample_clamp_indirect = 0.0
scene.view_settings.view_transform = 'Standard'
bpy.context.view_layer.update()

# ---- added for rendering (the .blend has no active camera and no usable light): camera, sun
cam_auto = bpy.data.cameras.new('AutoCamera')
cam_auto.lens = 50.0
cam_auto.sensor_width = 36.0
cam_auto.clip_end = 1000.0
ob_auto_camera = bpy.data.objects.new('AutoCamera', cam_auto)
scene.collection.objects.link(ob_auto_camera)
ob_auto_camera.location = (6.76625, -8.1195, 5.60964)
ob_auto_camera.rotation_euler = (1.09748, -7.21219e-08, 0.694738)
scene.camera = ob_auto_camera
light_auto_sun = bpy.data.lights.new('AutoSun', 'SUN')
light_auto_sun.energy = 3.0
light_auto_sun.angle = 0.0523599
ob_auto_sun = bpy.data.objects.new('AutoSun', light_auto_sun)
scene.collection.objects.link(ob_auto_sun)
ob_auto_sun.rotation_euler = (0.872665, 0.174533, 0.523599)
bpy.context.view_layer.update()

